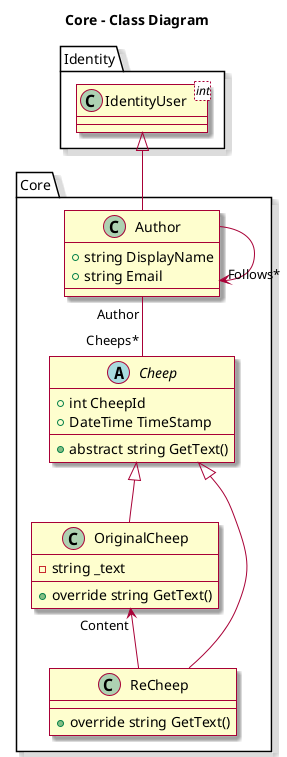

The diagram above was rendered by PlantUML. Its source (embedded in the PNG):
@startuml

title Chirp! Domain Model

skin rose

title Core - Class Diagram

package Identity{
  class IdentityUser<int>
}

package Core {
  class Author {
    +string DisplayName
    +string Email
  }
  
  abstract class Cheep {
    +int CheepId
    +DateTime TimeStamp
    +abstract string GetText()
  }
  class OriginalCheep {
    -string _text
    +override string GetText()
  }
  class ReCheep {
      +override string GetText()
  }
}

Author "Author" -- "Cheeps*" Cheep
Author --> "Follows*"Author
Cheep <|-- OriginalCheep
Cheep <|-- ReCheep
OriginalCheep "Content" <-- ReCheep
IdentityUser <|-- Author

@enduml